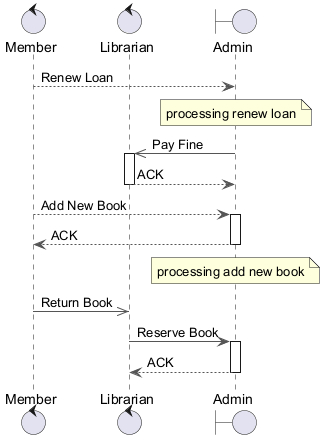

The diagram above was rendered by PlantUML. Its source (embedded in the PNG):
@startuml
skinparam backgroundColor #FFFFFF
skinparam classBackgroundColor #E8F4FA
skinparam classBorderColor #2C7DA0
skinparam ArrowColor #555555
control "Member" as M
control "Librarian" as L
boundary "Admin" as A
M --> A : Renew Loan
note over A : processing renew loan
A ->> L : Pay Fine
activate L
L --> A : ACK
deactivate L
M --> A : Add New Book
activate A
A --> M : ACK
deactivate A
note over A : processing add new book
M ->> L : Return Book
L -> A : Reserve Book
activate A
A --> L : ACK
deactivate A
@enduml